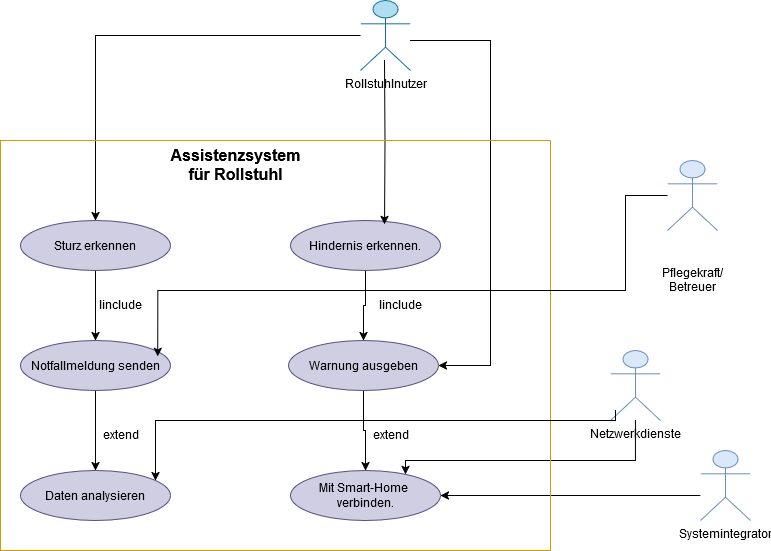

The diagram above was exported from draw.io. Its source (the exported page's mxGraphModel, read from the mxfile embedded in the PNG):
<mxGraphModel dx="1068" dy="1716" grid="1" gridSize="10" guides="1" tooltips="1" connect="1" arrows="1" fold="1" page="1" pageScale="1" pageWidth="827" pageHeight="1169" math="0" shadow="0">
  <root>
    <mxCell id="0" />
    <mxCell id="1" parent="0" />
    <mxCell id="E2R41uyJpXN3OOyAtwKW-21" style="edgeStyle=orthogonalEdgeStyle;rounded=0;orthogonalLoop=1;jettySize=auto;html=1;entryX=0.5;entryY=0;entryDx=0;entryDy=0;" edge="1" parent="1" source="Iza9lcqpH9f79ejsbx8r-1" target="E2R41uyJpXN3OOyAtwKW-11">
      <mxGeometry relative="1" as="geometry" />
    </mxCell>
    <mxCell id="E2R41uyJpXN3OOyAtwKW-22" style="edgeStyle=orthogonalEdgeStyle;rounded=0;orthogonalLoop=1;jettySize=auto;html=1;entryX=1;entryY=0.5;entryDx=0;entryDy=0;fillColor=#f8cecc;gradientColor=#ea6b66;strokeColor=light-dark(#000000, #d7817e);" edge="1" parent="1" source="Iza9lcqpH9f79ejsbx8r-1" target="E2R41uyJpXN3OOyAtwKW-12">
      <mxGeometry relative="1" as="geometry">
        <Array as="points">
          <mxPoint x="600" y="-100" />
          <mxPoint x="600" y="225" />
        </Array>
      </mxGeometry>
    </mxCell>
    <mxCell id="Iza9lcqpH9f79ejsbx8r-1" value="&lt;p style=&quot;margin-top:0px; margin-bottom:0px; margin-left:0px; margin-right:0px; -qt-block-indent:0; text-indent:0px;&quot;&gt;Rollstuhlnutzer&lt;/p&gt;&lt;style type=&quot;text/css&quot;&gt;p, li { white-space: pre-wrap; }&lt;/style&gt;" style="shape=umlActor;verticalLabelPosition=bottom;verticalAlign=top;html=1;fillColor=#b1ddf0;strokeColor=#10739e;" parent="1" vertex="1">
      <mxGeometry x="470" y="-140" width="50" height="70" as="geometry" />
    </mxCell>
    <mxCell id="Iza9lcqpH9f79ejsbx8r-2" value="&lt;br/&gt;&lt;br/&gt;&lt;p style=&quot;margin-top:0px; margin-bottom:0px; margin-left:0px; margin-right:0px; -qt-block-indent:0; text-indent:0px;&quot;&gt;Pflegekraft/Betreuer&lt;/p&gt;&lt;style type=&quot;text/css&quot;&gt;p, li { white-space: pre-wrap; }&lt;/style&gt;" style="shape=umlActor;verticalLabelPosition=bottom;verticalAlign=top;html=1;fillColor=#dae8fc;strokeColor=#6c8ebf;" parent="1" vertex="1">
      <mxGeometry x="777" y="20" width="50" height="70" as="geometry" />
    </mxCell>
    <mxCell id="E2R41uyJpXN3OOyAtwKW-43" style="edgeStyle=orthogonalEdgeStyle;rounded=0;orthogonalLoop=1;jettySize=auto;html=1;entryX=1;entryY=0.5;entryDx=0;entryDy=0;" edge="1" parent="1" source="Iza9lcqpH9f79ejsbx8r-3" target="E2R41uyJpXN3OOyAtwKW-15">
      <mxGeometry relative="1" as="geometry">
        <Array as="points">
          <mxPoint x="750" y="355" />
          <mxPoint x="750" y="355" />
        </Array>
      </mxGeometry>
    </mxCell>
    <mxCell id="Iza9lcqpH9f79ejsbx8r-3" value="&lt;p style=&quot;margin-top:0px; margin-bottom:0px; margin-left:0px; margin-right:0px; -qt-block-indent:0; text-indent:0px;&quot;&gt;Systemintegrator&lt;/p&gt;&lt;style type=&quot;text/css&quot;&gt;p, li { white-space: pre-wrap; }&lt;/style&gt;" style="shape=umlActor;verticalLabelPosition=bottom;verticalAlign=top;html=1;fillColor=#dae8fc;strokeColor=#6c8ebf;" parent="1" vertex="1">
      <mxGeometry x="810" y="310" width="50" height="70" as="geometry" />
    </mxCell>
    <mxCell id="Iza9lcqpH9f79ejsbx8r-4" value="Netzwerkdienste " style="shape=umlActor;verticalLabelPosition=bottom;verticalAlign=top;html=1;fillColor=#dae8fc;strokeColor=#6c8ebf;" parent="1" vertex="1">
      <mxGeometry x="720" y="210" width="50" height="70" as="geometry" />
    </mxCell>
    <mxCell id="Iza9lcqpH9f79ejsbx8r-8" value="&lt;p style=&quot;margin-top:0px; margin-bottom:0px; margin-left:0px; margin-right:0px; -qt-block-indent:0; text-indent:0px;&quot;&gt;Daten analysieren&lt;/p&gt;&lt;style type=&quot;text/css&quot;&gt;p, li { white-space: pre-wrap; }&lt;/style&gt;" style="ellipse;whiteSpace=wrap;html=1;fillColor=#d0cee2;strokeColor=#56517e;" parent="1" vertex="1">
      <mxGeometry x="130" y="330" width="150" height="50" as="geometry" />
    </mxCell>
    <mxCell id="E2R41uyJpXN3OOyAtwKW-4" value="&lt;font style=&quot;font-size: 16px;&quot;&gt;&lt;br&gt;&lt;b&gt;&lt;br&gt;&lt;/b&gt;&lt;/font&gt;&lt;p style=&quot;margin-top:0px; margin-bottom:0px; margin-left:0px; margin-right:0px; -qt-block-indent:0; text-indent:0px;&quot;&gt;&lt;b&gt;&lt;font style=&quot;font-size: 16px;&quot;&gt;Assistenzsystem für Rollstuhl&lt;/font&gt;&lt;/b&gt;&lt;/p&gt;" style="text;html=1;align=center;verticalAlign=middle;resizable=0;points=[];autosize=1;strokeColor=none;fillColor=none;" vertex="1" parent="1">
      <mxGeometry x="220" y="-30" width="250" height="70" as="geometry" />
    </mxCell>
    <mxCell id="E2R41uyJpXN3OOyAtwKW-23" style="edgeStyle=orthogonalEdgeStyle;rounded=0;orthogonalLoop=1;jettySize=auto;html=1;" edge="1" parent="1" source="E2R41uyJpXN3OOyAtwKW-11" target="E2R41uyJpXN3OOyAtwKW-14">
      <mxGeometry relative="1" as="geometry" />
    </mxCell>
    <mxCell id="E2R41uyJpXN3OOyAtwKW-11" value="&lt;p style=&quot;margin-top:0px; margin-bottom:0px; margin-left:0px; margin-right:0px; -qt-block-indent:0; text-indent:0px;&quot;&gt;Sturz erkennen&lt;/p&gt;&lt;style type=&quot;text/css&quot;&gt;p, li { white-space: pre-wrap; }&lt;/style&gt;" style="ellipse;whiteSpace=wrap;html=1;fillColor=#d0cee2;strokeColor=#56517e;" vertex="1" parent="1">
      <mxGeometry x="130" y="80" width="150" height="50" as="geometry" />
    </mxCell>
    <mxCell id="E2R41uyJpXN3OOyAtwKW-25" style="edgeStyle=orthogonalEdgeStyle;rounded=0;orthogonalLoop=1;jettySize=auto;html=1;entryX=0.5;entryY=0;entryDx=0;entryDy=0;" edge="1" parent="1" source="E2R41uyJpXN3OOyAtwKW-12" target="E2R41uyJpXN3OOyAtwKW-15">
      <mxGeometry relative="1" as="geometry" />
    </mxCell>
    <mxCell id="E2R41uyJpXN3OOyAtwKW-12" value="&lt;p style=&quot;margin-top:0px; margin-bottom:0px; margin-left:0px; margin-right:0px; -qt-block-indent:0; text-indent:0px;&quot;&gt;Warnung ausgeben&lt;/p&gt;&lt;style type=&quot;text/css&quot;&gt;p, li { white-space: pre-wrap; }&lt;/style&gt;" style="ellipse;whiteSpace=wrap;html=1;fillColor=#d0cee2;strokeColor=#56517e;" vertex="1" parent="1">
      <mxGeometry x="398" y="200" width="150" height="50" as="geometry" />
    </mxCell>
    <mxCell id="E2R41uyJpXN3OOyAtwKW-32" style="edgeStyle=orthogonalEdgeStyle;rounded=0;orthogonalLoop=1;jettySize=auto;html=1;entryX=0.5;entryY=0;entryDx=0;entryDy=0;" edge="1" parent="1" source="E2R41uyJpXN3OOyAtwKW-13" target="E2R41uyJpXN3OOyAtwKW-12">
      <mxGeometry relative="1" as="geometry">
        <mxPoint x="475" y="190" as="targetPoint" />
      </mxGeometry>
    </mxCell>
    <mxCell id="E2R41uyJpXN3OOyAtwKW-13" value="&lt;p style=&quot;margin-top:0px; margin-bottom:0px; margin-left:0px; margin-right:0px; -qt-block-indent:0; text-indent:0px;&quot;&gt;Hindernis erkennen.&lt;/p&gt;&lt;style type=&quot;text/css&quot;&gt;p, li { white-space: pre-wrap; }&lt;/style&gt;" style="ellipse;whiteSpace=wrap;html=1;fillColor=#d0cee2;strokeColor=#56517e;" vertex="1" parent="1">
      <mxGeometry x="400" y="80" width="150" height="50" as="geometry" />
    </mxCell>
    <mxCell id="E2R41uyJpXN3OOyAtwKW-26" style="edgeStyle=orthogonalEdgeStyle;rounded=0;orthogonalLoop=1;jettySize=auto;html=1;entryX=0.5;entryY=0;entryDx=0;entryDy=0;" edge="1" parent="1" source="E2R41uyJpXN3OOyAtwKW-14" target="Iza9lcqpH9f79ejsbx8r-8">
      <mxGeometry relative="1" as="geometry" />
    </mxCell>
    <mxCell id="E2R41uyJpXN3OOyAtwKW-14" value="&lt;p style=&quot;margin-top:0px; margin-bottom:0px; margin-left:0px; margin-right:0px; -qt-block-indent:0; text-indent:0px;&quot;&gt;Notfallmeldung senden&lt;/p&gt;&lt;style type=&quot;text/css&quot;&gt;p, li { white-space: pre-wrap; }&lt;/style&gt;" style="ellipse;whiteSpace=wrap;html=1;fillColor=#d0cee2;strokeColor=#56517e;" vertex="1" parent="1">
      <mxGeometry x="130" y="200" width="150" height="50" as="geometry" />
    </mxCell>
    <mxCell id="E2R41uyJpXN3OOyAtwKW-15" value="&lt;p style=&quot;margin-top:0px; margin-bottom:0px; margin-left:0px; margin-right:0px; -qt-block-indent:0; text-indent:0px;&quot;&gt;Mit Smart-Home &lt;/p&gt;&lt;p style=&quot;margin-top:0px; margin-bottom:0px; margin-left:0px; margin-right:0px; -qt-block-indent:0; text-indent:0px;&quot;&gt;verbinden.&lt;/p&gt;&lt;style type=&quot;text/css&quot;&gt;p, li { white-space: pre-wrap; }&lt;/style&gt;" style="ellipse;whiteSpace=wrap;html=1;fillColor=#d0cee2;strokeColor=#56517e;" vertex="1" parent="1">
      <mxGeometry x="400" y="330" width="150" height="50" as="geometry" />
    </mxCell>
    <mxCell id="E2R41uyJpXN3OOyAtwKW-20" style="edgeStyle=orthogonalEdgeStyle;rounded=0;orthogonalLoop=1;jettySize=auto;html=1;entryX=0.627;entryY=0.08;entryDx=0;entryDy=0;entryPerimeter=0;" edge="1" parent="1" target="E2R41uyJpXN3OOyAtwKW-13">
      <mxGeometry relative="1" as="geometry">
        <mxPoint x="494" y="-80" as="sourcePoint" />
      </mxGeometry>
    </mxCell>
    <mxCell id="E2R41uyJpXN3OOyAtwKW-27" value="&lt;br/&gt;&lt;br/&gt;&lt;p style=&quot;margin-top:0px; margin-bottom:0px; margin-left:0px; margin-right:0px; -qt-block-indent:0; text-indent:0px;&quot;&gt;linclude&lt;/p&gt;&lt;style type=&quot;text/css&quot;&gt;p, li { white-space: pre-wrap; }&lt;/style&gt;" style="text;html=1;align=center;verticalAlign=middle;resizable=0;points=[];autosize=1;strokeColor=none;fillColor=none;" vertex="1" parent="1">
      <mxGeometry x="200" y="120" width="60" height="60" as="geometry" />
    </mxCell>
    <mxCell id="E2R41uyJpXN3OOyAtwKW-34" value="&lt;br/&gt;&lt;br/&gt;&lt;p style=&quot;margin-top:0px; margin-bottom:0px; margin-left:0px; margin-right:0px; -qt-block-indent:0; text-indent:0px;&quot;&gt;linclude&lt;/p&gt;&lt;style type=&quot;text/css&quot;&gt;p, li { white-space: pre-wrap; }&lt;/style&gt;" style="text;html=1;align=center;verticalAlign=middle;resizable=0;points=[];autosize=1;strokeColor=none;fillColor=none;" vertex="1" parent="1">
      <mxGeometry x="480" y="120" width="60" height="60" as="geometry" />
    </mxCell>
    <mxCell id="E2R41uyJpXN3OOyAtwKW-35" value="&lt;br/&gt;&lt;br/&gt;&lt;p style=&quot;margin-top:0px; margin-bottom:0px; margin-left:0px; margin-right:0px; -qt-block-indent:0; text-indent:0px;&quot;&gt;extend&lt;/p&gt;&lt;style type=&quot;text/css&quot;&gt;p, li { white-space: pre-wrap; }&lt;/style&gt;" style="text;html=1;align=center;verticalAlign=middle;resizable=0;points=[];autosize=1;strokeColor=none;fillColor=none;" vertex="1" parent="1">
      <mxGeometry x="200" y="250" width="60" height="60" as="geometry" />
    </mxCell>
    <mxCell id="E2R41uyJpXN3OOyAtwKW-36" value="&lt;br/&gt;&lt;br/&gt;&lt;p style=&quot;margin-top:0px; margin-bottom:0px; margin-left:0px; margin-right:0px; -qt-block-indent:0; text-indent:0px;&quot;&gt;extend&lt;/p&gt;&lt;style type=&quot;text/css&quot;&gt;p, li { white-space: pre-wrap; }&lt;/style&gt;" style="text;html=1;align=center;verticalAlign=middle;resizable=0;points=[];autosize=1;strokeColor=none;fillColor=none;" vertex="1" parent="1">
      <mxGeometry x="470" y="250" width="60" height="60" as="geometry" />
    </mxCell>
    <mxCell id="E2R41uyJpXN3OOyAtwKW-41" style="edgeStyle=orthogonalEdgeStyle;rounded=0;orthogonalLoop=1;jettySize=auto;html=1;entryX=0.767;entryY=0.08;entryDx=0;entryDy=0;entryPerimeter=0;" edge="1" parent="1" source="Iza9lcqpH9f79ejsbx8r-4" target="E2R41uyJpXN3OOyAtwKW-15">
      <mxGeometry relative="1" as="geometry">
        <mxPoint x="670" y="320" as="sourcePoint" />
        <Array as="points">
          <mxPoint x="745" y="320" />
          <mxPoint x="515" y="320" />
        </Array>
      </mxGeometry>
    </mxCell>
    <mxCell id="E2R41uyJpXN3OOyAtwKW-45" value="" style="swimlane;startSize=0;fillColor=light-dark(#000000,#6A3F00);strokeColor=#d79b00;gradientColor=#ffa500;" vertex="1" parent="1">
      <mxGeometry x="110" width="550" height="410" as="geometry">
        <mxRectangle x="110" width="50" height="40" as="alternateBounds" />
      </mxGeometry>
    </mxCell>
    <mxCell id="E2R41uyJpXN3OOyAtwKW-39" style="edgeStyle=orthogonalEdgeStyle;rounded=0;orthogonalLoop=1;jettySize=auto;html=1;entryX=0.867;entryY=0.4;entryDx=0;entryDy=0;entryPerimeter=0;" edge="1" parent="E2R41uyJpXN3OOyAtwKW-45">
      <mxGeometry relative="1" as="geometry">
        <mxPoint x="614.97" y="270" as="sourcePoint" />
        <mxPoint x="155.01999999999998" y="340" as="targetPoint" />
        <Array as="points">
          <mxPoint x="615" y="280" />
          <mxPoint x="155" y="280" />
        </Array>
      </mxGeometry>
    </mxCell>
    <mxCell id="E2R41uyJpXN3OOyAtwKW-47" style="edgeStyle=orthogonalEdgeStyle;rounded=0;orthogonalLoop=1;jettySize=auto;html=1;entryX=0.915;entryY=0.315;entryDx=0;entryDy=0;entryPerimeter=0;" edge="1" parent="1" source="Iza9lcqpH9f79ejsbx8r-2" target="E2R41uyJpXN3OOyAtwKW-14">
      <mxGeometry relative="1" as="geometry">
        <Array as="points">
          <mxPoint x="735" y="150" />
          <mxPoint x="267" y="150" />
        </Array>
      </mxGeometry>
    </mxCell>
  </root>
</mxGraphModel>